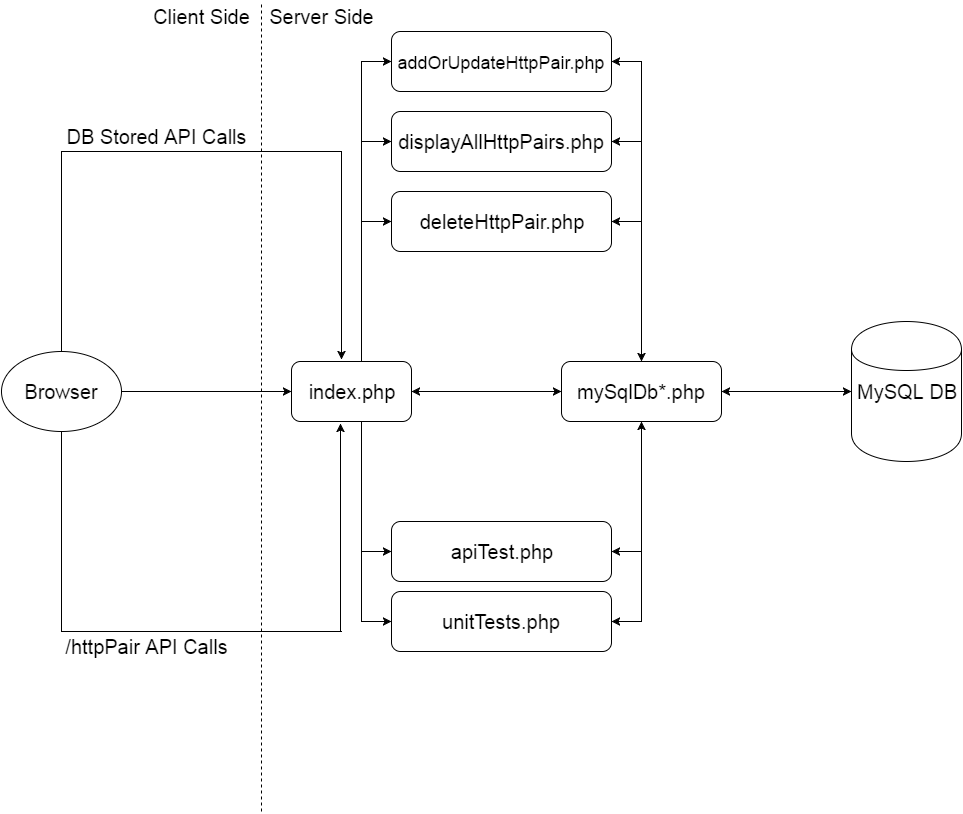

The diagram above was exported from draw.io. Its source (the exported page's mxGraphModel, read from the mxfile embedded in the PNG):
<mxGraphModel dx="1434" dy="800" grid="1" gridSize="10" guides="1" tooltips="1" connect="1" arrows="1" fold="1" page="1" pageScale="1" pageWidth="1169" pageHeight="826" background="#ffffff" math="0" shadow="0">
  <root>
    <mxCell id="0" />
    <mxCell id="1" parent="0" />
    <mxCell id="6" style="edgeStyle=orthogonalEdgeStyle;rounded=0;html=1;exitX=1;exitY=0.5;entryX=0;entryY=0.5;jettySize=auto;orthogonalLoop=1;strokeColor=#000000;fontSize=20;" edge="1" parent="1" source="3" target="4">
      <mxGeometry relative="1" as="geometry" />
    </mxCell>
    <mxCell id="8" style="edgeStyle=orthogonalEdgeStyle;rounded=0;html=1;exitX=0.5;exitY=0;jettySize=auto;orthogonalLoop=1;strokeColor=#000000;fontSize=20;endArrow=none;endFill=0;" edge="1" parent="1" source="3">
      <mxGeometry relative="1" as="geometry">
        <mxPoint x="100" y="160" as="targetPoint" />
      </mxGeometry>
    </mxCell>
    <mxCell id="3" value="Browser" style="ellipse;whiteSpace=wrap;html=1;strokeColor=#000000;fillColor=#ffffff;fontSize=20;" vertex="1" parent="1">
      <mxGeometry x="40" y="360" width="120" height="80" as="geometry" />
    </mxCell>
    <mxCell id="4" value="index.php" style="whiteSpace=wrap;html=1;strokeColor=#000000;fillColor=#ffffff;fontSize=20;rounded=1;" vertex="1" parent="1">
      <mxGeometry x="330" y="370" width="120" height="60" as="geometry" />
    </mxCell>
    <mxCell id="9" value="" style="endArrow=none;html=1;strokeColor=#000000;fontSize=20;endFill=0;" edge="1" parent="1">
      <mxGeometry width="50" height="50" relative="1" as="geometry">
        <mxPoint x="100" y="160" as="sourcePoint" />
        <mxPoint x="380" y="160" as="targetPoint" />
      </mxGeometry>
    </mxCell>
    <mxCell id="11" value="" style="endArrow=classic;html=1;strokeColor=#000000;fontSize=20;" edge="1" parent="1">
      <mxGeometry width="50" height="50" relative="1" as="geometry">
        <mxPoint x="380" y="160" as="sourcePoint" />
        <mxPoint x="380" y="368" as="targetPoint" />
      </mxGeometry>
    </mxCell>
    <mxCell id="12" value="MySQL DB" style="shape=cylinder;whiteSpace=wrap;html=1;strokeColor=#000000;fillColor=#ffffff;fontSize=20;" vertex="1" parent="1">
      <mxGeometry x="890" y="330" width="110" height="140" as="geometry" />
    </mxCell>
    <mxCell id="16" value="DB Stored API Calls" style="text;html=1;strokeColor=none;fillColor=none;align=center;verticalAlign=middle;whiteSpace=wrap;overflow=hidden;dashed=1;fontSize=20;" vertex="1" parent="1">
      <mxGeometry x="60" y="110" width="270" height="70" as="geometry" />
    </mxCell>
    <mxCell id="18" value="" style="endArrow=none;html=1;strokeColor=#000000;fontSize=20;exitX=0.5;exitY=1;endFill=0;" edge="1" parent="1" source="3">
      <mxGeometry width="50" height="50" relative="1" as="geometry">
        <mxPoint x="160" y="630" as="sourcePoint" />
        <mxPoint x="100" y="640" as="targetPoint" />
      </mxGeometry>
    </mxCell>
    <mxCell id="19" value="" style="endArrow=none;html=1;strokeColor=#000000;fontSize=20;endFill=0;" edge="1" parent="1">
      <mxGeometry width="50" height="50" relative="1" as="geometry">
        <mxPoint x="100" y="640" as="sourcePoint" />
        <mxPoint x="380" y="640" as="targetPoint" />
      </mxGeometry>
    </mxCell>
    <mxCell id="20" value="" style="endArrow=classic;html=1;strokeColor=#000000;fontSize=20;" edge="1" parent="1">
      <mxGeometry width="50" height="50" relative="1" as="geometry">
        <mxPoint x="379" y="640" as="sourcePoint" />
        <mxPoint x="379" y="432" as="targetPoint" />
      </mxGeometry>
    </mxCell>
    <mxCell id="21" value="/httpPair API Calls" style="text;html=1;strokeColor=none;fillColor=none;align=center;verticalAlign=middle;whiteSpace=wrap;overflow=hidden;dashed=1;fontSize=20;" vertex="1" parent="1">
      <mxGeometry x="50" y="620" width="270" height="70" as="geometry" />
    </mxCell>
    <mxCell id="22" value="mySqlDb*.php" style="whiteSpace=wrap;html=1;strokeColor=#000000;fillColor=#ffffff;fontSize=20;rounded=1;" vertex="1" parent="1">
      <mxGeometry x="600" y="370" width="160" height="60" as="geometry" />
    </mxCell>
    <mxCell id="23" value="" style="endArrow=classic;startArrow=classic;html=1;strokeColor=#000000;fontSize=20;exitX=1;exitY=0.5;entryX=0;entryY=0.5;" edge="1" parent="1" source="4" target="22">
      <mxGeometry width="50" height="50" relative="1" as="geometry">
        <mxPoint x="580" y="530" as="sourcePoint" />
        <mxPoint x="630" y="480" as="targetPoint" />
      </mxGeometry>
    </mxCell>
    <mxCell id="24" value="" style="endArrow=classic;startArrow=classic;html=1;strokeColor=#000000;fontSize=20;exitX=1;exitY=0.5;entryX=0;entryY=0.5;" edge="1" parent="1" source="22" target="12">
      <mxGeometry width="50" height="50" relative="1" as="geometry">
        <mxPoint x="810" y="560" as="sourcePoint" />
        <mxPoint x="860" y="510" as="targetPoint" />
      </mxGeometry>
    </mxCell>
    <mxCell id="25" value="&lt;font style=&quot;font-size: 18px&quot;&gt;addOrUpdateHttpPair.php&lt;/font&gt;" style="whiteSpace=wrap;html=1;strokeColor=#000000;fillColor=#ffffff;fontSize=20;rounded=1;" vertex="1" parent="1">
      <mxGeometry x="430" y="40" width="220" height="60" as="geometry" />
    </mxCell>
    <mxCell id="26" value="displayAllHttpPairs.php" style="whiteSpace=wrap;html=1;strokeColor=#000000;fillColor=#ffffff;fontSize=20;rounded=1;" vertex="1" parent="1">
      <mxGeometry x="430" y="120" width="220" height="60" as="geometry" />
    </mxCell>
    <mxCell id="27" value="deleteHttpPair.php" style="whiteSpace=wrap;html=1;strokeColor=#000000;fillColor=#ffffff;fontSize=20;rounded=1;" vertex="1" parent="1">
      <mxGeometry x="430" y="200" width="220" height="60" as="geometry" />
    </mxCell>
    <mxCell id="29" value="unitTests.php" style="whiteSpace=wrap;html=1;strokeColor=#000000;fillColor=#ffffff;fontSize=20;rounded=1;" vertex="1" parent="1">
      <mxGeometry x="430" y="600" width="220" height="60" as="geometry" />
    </mxCell>
    <mxCell id="30" value="apiTest.php" style="whiteSpace=wrap;html=1;strokeColor=#000000;fillColor=#ffffff;fontSize=20;rounded=1;" vertex="1" parent="1">
      <mxGeometry x="430" y="530" width="220" height="60" as="geometry" />
    </mxCell>
    <mxCell id="31" value="" style="endArrow=none;html=1;strokeColor=#000000;fontSize=20;endFill=0;" edge="1" parent="1">
      <mxGeometry width="50" height="50" relative="1" as="geometry">
        <mxPoint x="400" y="370" as="sourcePoint" />
        <mxPoint x="400" y="70" as="targetPoint" />
      </mxGeometry>
    </mxCell>
    <mxCell id="33" value="" style="endArrow=classic;html=1;strokeColor=#000000;fontSize=20;entryX=0;entryY=0.5;" edge="1" parent="1" target="25">
      <mxGeometry width="50" height="50" relative="1" as="geometry">
        <mxPoint x="400" y="70" as="sourcePoint" />
        <mxPoint x="310" y="50" as="targetPoint" />
      </mxGeometry>
    </mxCell>
    <mxCell id="34" value="" style="endArrow=classic;html=1;strokeColor=#000000;fontSize=20;entryX=0;entryY=0.5;" edge="1" parent="1" target="26">
      <mxGeometry width="50" height="50" relative="1" as="geometry">
        <mxPoint x="400" y="150" as="sourcePoint" />
        <mxPoint x="280" y="60" as="targetPoint" />
      </mxGeometry>
    </mxCell>
    <mxCell id="35" value="" style="endArrow=classic;html=1;strokeColor=#000000;fontSize=20;entryX=0;entryY=0.5;" edge="1" parent="1" target="27">
      <mxGeometry width="50" height="50" relative="1" as="geometry">
        <mxPoint x="400" y="230" as="sourcePoint" />
        <mxPoint x="510" y="290" as="targetPoint" />
      </mxGeometry>
    </mxCell>
    <mxCell id="36" value="" style="endArrow=none;html=1;strokeColor=#000000;fontSize=20;endFill=0;" edge="1" parent="1">
      <mxGeometry width="50" height="50" relative="1" as="geometry">
        <mxPoint x="400" y="431" as="sourcePoint" />
        <mxPoint x="400" y="630" as="targetPoint" />
      </mxGeometry>
    </mxCell>
    <mxCell id="37" value="" style="endArrow=classic;html=1;strokeColor=#000000;fontSize=20;entryX=0;entryY=0.5;" edge="1" parent="1" target="29">
      <mxGeometry width="50" height="50" relative="1" as="geometry">
        <mxPoint x="400" y="630" as="sourcePoint" />
        <mxPoint x="530" y="460" as="targetPoint" />
      </mxGeometry>
    </mxCell>
    <mxCell id="38" value="" style="endArrow=classic;html=1;strokeColor=#000000;fontSize=20;entryX=0;entryY=0.5;" edge="1" parent="1" target="30">
      <mxGeometry width="50" height="50" relative="1" as="geometry">
        <mxPoint x="400" y="560" as="sourcePoint" />
        <mxPoint x="510" y="300" as="targetPoint" />
      </mxGeometry>
    </mxCell>
    <mxCell id="39" value="" style="endArrow=none;startArrow=classic;html=1;strokeColor=#000000;fontSize=20;exitX=0.5;exitY=0;endFill=0;" edge="1" parent="1" source="22">
      <mxGeometry width="50" height="50" relative="1" as="geometry">
        <mxPoint x="660" y="330" as="sourcePoint" />
        <mxPoint x="680" y="70" as="targetPoint" />
      </mxGeometry>
    </mxCell>
    <mxCell id="40" value="" style="endArrow=none;startArrow=classic;html=1;strokeColor=#000000;fontSize=20;exitX=1;exitY=0.5;endFill=0;" edge="1" parent="1" source="25">
      <mxGeometry width="50" height="50" relative="1" as="geometry">
        <mxPoint x="740" y="100" as="sourcePoint" />
        <mxPoint x="680" y="70" as="targetPoint" />
      </mxGeometry>
    </mxCell>
    <mxCell id="41" value="" style="endArrow=classic;html=1;strokeColor=#000000;fontSize=20;entryX=1;entryY=0.5;" edge="1" parent="1" target="26">
      <mxGeometry width="50" height="50" relative="1" as="geometry">
        <mxPoint x="680" y="150" as="sourcePoint" />
        <mxPoint x="760" y="170" as="targetPoint" />
      </mxGeometry>
    </mxCell>
    <mxCell id="42" value="" style="endArrow=classic;html=1;strokeColor=#000000;fontSize=20;entryX=1;entryY=0.5;" edge="1" parent="1" target="27">
      <mxGeometry width="50" height="50" relative="1" as="geometry">
        <mxPoint x="680" y="230" as="sourcePoint" />
        <mxPoint x="790" y="230" as="targetPoint" />
      </mxGeometry>
    </mxCell>
    <mxCell id="43" value="" style="endArrow=classic;html=1;strokeColor=#000000;fontSize=20;entryX=0.5;entryY=1;" edge="1" parent="1" target="22">
      <mxGeometry width="50" height="50" relative="1" as="geometry">
        <mxPoint x="680" y="630" as="sourcePoint" />
        <mxPoint x="760" y="470" as="targetPoint" />
      </mxGeometry>
    </mxCell>
    <mxCell id="44" value="" style="endArrow=classic;html=1;strokeColor=#000000;fontSize=20;entryX=1;entryY=0.5;" edge="1" parent="1" target="29">
      <mxGeometry width="50" height="50" relative="1" as="geometry">
        <mxPoint x="680" y="630" as="sourcePoint" />
        <mxPoint x="830" y="640" as="targetPoint" />
      </mxGeometry>
    </mxCell>
    <mxCell id="45" value="" style="endArrow=classic;html=1;strokeColor=#000000;fontSize=20;entryX=1;entryY=0.5;" edge="1" parent="1" target="30">
      <mxGeometry width="50" height="50" relative="1" as="geometry">
        <mxPoint x="680" y="560" as="sourcePoint" />
        <mxPoint x="810" y="570" as="targetPoint" />
      </mxGeometry>
    </mxCell>
    <mxCell id="50" value="" style="endArrow=none;html=1;strokeColor=#000000;fontSize=20;endFill=0;dashed=1;" edge="1" parent="1">
      <mxGeometry width="50" height="50" relative="1" as="geometry">
        <mxPoint x="300" y="820" as="sourcePoint" />
        <mxPoint x="300" y="10" as="targetPoint" />
      </mxGeometry>
    </mxCell>
    <mxCell id="51" value="Client Side" style="text;html=1;strokeColor=none;fillColor=none;align=center;verticalAlign=middle;whiteSpace=wrap;overflow=hidden;rounded=1;fontSize=20;" vertex="1" parent="1">
      <mxGeometry x="170" y="10" width="140" height="30" as="geometry" />
    </mxCell>
    <mxCell id="52" value="Server Side" style="text;html=1;strokeColor=none;fillColor=none;align=center;verticalAlign=middle;whiteSpace=wrap;overflow=hidden;rounded=1;fontSize=20;" vertex="1" parent="1">
      <mxGeometry x="290" y="10" width="140" height="30" as="geometry" />
    </mxCell>
  </root>
</mxGraphModel>